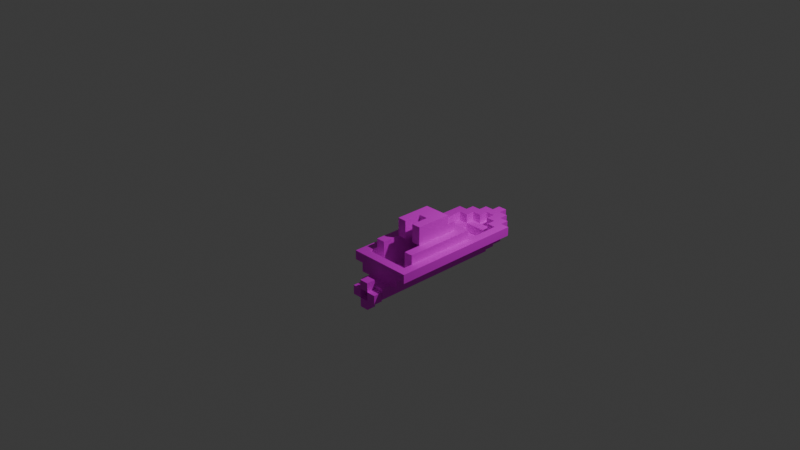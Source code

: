 # Source: boat.blend  (saved by Blender 4.1.23; exported with 4.5.12 LTS)
import bpy
from mathutils import Matrix  # noqa: F401  (used for matrix-valued properties, if any)

bpy.ops.wm.read_factory_settings(use_empty=True)
scene = bpy.context.scene
scene.name = 'Scene'

# ---- collections
col_collection = bpy.data.collections.new('Collection'); scene.collection.children.link(col_collection)
col_boat = bpy.data.collections.new('Boat'); col_collection.children.link(col_boat)

# ---- images (referenced by path relative to the original .blend; pixels are not part of the script)
import os
ASSET_DIR = os.environ.get("B2B_ASSET_DIR", "")  # directory of the original .blend (textures are referenced by path, not embedded)
HERE = os.path.dirname(os.path.abspath(__file__))  # packed textures are extracted next to this script under _unpacked/

def load_image(name, relpath, width, height, colorspace="sRGB"):
    """Load a texture the original file referenced (path relative to the .blend, or extracted next to this script)."""
    p = next((c for c in (os.path.join(HERE, relpath), os.path.join(ASSET_DIR, relpath)) if relpath and os.path.exists(c)), "")
    if p:
        img = bpy.data.images.load(p, check_existing=True)
        img.name = name
    else:  # same state as the original file: an image datablock whose file is absent (Cycles renders it pink)
        img = bpy.data.images.new(name, width, height)
        img.source = "FILE"
        img.filepath = "//" + (relpath or name)
    img.colorspace_settings.name = colorspace
    return img
img_boat_texture_png = load_image('boat_texture.png', 'boat_texture.png', 1024, 1024, 'sRGB')

# ---- materials (node trees are filled in below, after node groups)
mat_material = bpy.data.materials.new('Material')
mat_material.alpha_threshold = 0.0
mat_material.use_transparent_shadow = False
mat_material.roughness = 0.5
mat_material.line_color = (0.0, 0.0, 0.0, 1.0)

# ---- material node trees
mat_material.use_nodes = True; mat_material.node_tree.nodes.clear()
_N = mat_material.node_tree.nodes; _L = mat_material.node_tree.links
n0 = _N.new('ShaderNodeOutputMaterial'); n0.name = 'Material Output'; n0.location = (300, 300)
n1 = _N.new('ShaderNodeBsdfPrincipled'); n1.name = 'Principled BSDF'; n1.location = (10, 300)
n1.inputs[3].default_value = 1.45
n2 = _N.new('ShaderNodeTexImage'); n2.name = 'Image Texture'; n2.location = (-280, 280)
n2.image = img_boat_texture_png
n2.interpolation = 'Closest'
_L.new(n1.outputs[0], n0.inputs[0])
_L.new(n2.outputs[0], n1.inputs[0])
n0.is_active_output = True

# ---- world
world_world = bpy.data.worlds.new('World'); scene.world = world_world
world_world.use_nodes = True; world_world.node_tree.nodes.clear()
_N = world_world.node_tree.nodes; _L = world_world.node_tree.links
n0 = _N.new('ShaderNodeOutputWorld'); n0.name = 'World Output'; n0.location = (300, 300)
n1 = _N.new('ShaderNodeBackground'); n1.name = 'Background'; n1.location = (10, 300)
n1.inputs[0].default_value = (0.05088, 0.05088, 0.05088, 1.0)
_L.new(n1.outputs[0], n0.inputs[0])
n0.is_active_output = True
world_world.color = (0.05088, 0.05088, 0.05088)
world_world.use_sun_shadow = False
world_world.sun_shadow_jitter_overblur = 0.0

# ---- cameras
cam_camera = bpy.data.cameras.new('Camera')
cam_camera.clip_end = 100.0
cam_camera.ortho_scale = 7.314

# ---- lights
light_light = bpy.data.lights.new('Light', 'POINT')
light_light.transmission_factor = 0.0
light_light.energy = 1000.0
light_light.shadow_soft_size = 0.1
light_light.shadow_maximum_resolution = 0.006
light_light.use_absolute_resolution = True

# ---- meshes
me_unnamed_mesh1 = bpy.data.meshes.new('unnamed_mesh1')
me_unnamed_mesh1.from_pydata([(-0.8704, -0.1072, -1.178), (-0.6204, -0.1072, -1.428), (-0.6204, 0.1428, -0.928), (-0.6204, 0.1428, 0.07198), (-0.6204, 0.1428, 2.072), (-0.6204, 0.3928, 0.07198), (-0.6204, -0.1072, 2.072), (-0.3704, -0.1072, -1.428), (-0.3704, -0.3572, -1.428), (-0.3704, -0.1072, -1.178), (-0.3704, -0.6072, -1.178), (-0.3704, -0.6072, 2.822), (-0.3704, -0.3572, -0.928), (-0.3704, -0.3572, -0.178), (-0.3704, -0.1072, -0.178), (-0.3704, -0.3572, 0.07198), (-0.3704, -0.3572, 2.322), (-0.3704, -0.1072, 0.322), (-0.3704, -0.1072, 2.072), (-0.3704, 0.3928, 2.072), (-0.3704, 0.3928, 0.322), (-0.3704, 0.3928, 1.572), (-0.3704, 0.8928, 1.572), (-0.1204, -0.1072, -1.678), (-0.1204, -0.3572, -1.428), (-0.1204, -0.3572, -1.178), (-0.1204, -0.6072, -1.178), (-0.1204, -0.8572, 2.822), (-0.1204, -0.6072, 2.822), (-0.1204, 0.6428, 0.572), (-0.1204, 0.3928, 1.572), (-0.1204, 0.8928, 1.072), (0.1296, 0.1428, -1.928), (0.1296, 0.1428, -1.678), (0.1296, -0.3572, -1.428), (0.1296, -0.1072, -1.678), (0.1296, 0.1428, -1.428), (0.1296, -0.8572, 2.822), (0.1296, -0.6072, 2.822), (0.1296, 0.3928, 0.572), (0.1296, 0.3928, 1.572), (0.1296, 0.8928, 1.072), (0.3796, 0.1428, -1.678), (0.3796, -0.1072, -1.428), (0.3796, -0.3572, -1.178), (0.3796, 0.1428, -1.178), (0.3796, -0.1072, -0.178), (0.3796, -0.3572, 0.07198), (0.3796, -0.3572, 2.322), (0.3796, -0.1072, 2.322), (0.3796, -0.1072, 0.322), (0.3796, 0.6428, 0.322), (0.3796, 0.3928, 1.572), (0.6296, 0.1428, -1.428), (0.6296, 0.1428, -1.178), (0.6296, -0.3572, -1.178), (0.6296, -0.1072, 0.07198), (0.6296, 0.1428, 2.072), (0.6296, -0.1072, 2.072), (0.6296, 0.1428, 2.322), (0.1296, -0.6072, -1.428), (-0.6204, -0.3572, -1.178), (-0.3704, -0.3572, -1.178), (0.3796, -0.3572, -0.928), (-0.3704, -0.3572, 2.572), (-0.3704, -0.3572, 2.822), (0.3796, -0.3572, 2.572), (-0.1204, -0.3572, -1.678), (0.6296, -0.3572, 2.572), (-0.8704, -0.1072, 2.572), (-0.6204, -0.1072, -1.178), (-0.3704, -0.1072, -0.928), (-0.1204, -0.1072, -1.178), (0.1296, -0.1072, -1.178), (0.3796, -0.1072, -1.178), (0.1296, -0.1072, -1.428), (0.3796, -0.1072, -0.928), (0.3796, -0.1072, 0.07198), (0.6296, -0.1072, -0.928), (0.3796, -0.1072, 2.072), (0.6296, -0.1072, 2.322), (0.6296, -0.1072, 2.572), (0.8796, -0.1072, -1.178), (0.8796, -0.1072, 2.572), (-0.8704, 0.1428, 2.572), (-0.6204, 0.1428, 2.572), (-0.3704, 0.1428, -1.428), (-0.3704, 0.1428, -0.928), (-0.3704, 0.1428, -1.178), (-0.1204, 0.1428, -1.678), (-0.1204, 0.1428, -1.928), (0.8796, 0.1428, -1.178), (0.8796, 0.1428, 2.572), (-0.6204, 0.1428, 2.322), (0.6296, 0.1428, 2.572), (0.3796, 0.1428, -0.178), (0.3796, 0.3928, 0.322), (0.6296, 0.3928, 2.072), (-0.1204, 0.3928, 0.572), (-0.3704, 0.6428, 0.322), (-0.3704, 0.6428, 0.572), (0.3796, 0.6428, 0.572), (0.1296, 0.6428, 0.572), (-0.1204, 0.8928, 1.572), (0.3796, 0.8928, 0.572), (0.1296, 0.8928, 1.572), (0.3796, 0.8928, 1.572), (0.1296, -0.1072, -1.928), (-0.1204, -0.1072, -1.928), (0.1296, -0.3572, -1.678), (-0.3704, -0.1072, -1.678), (-0.3704, 0.1428, -1.678), (0.3796, -0.1072, -1.678), (-0.1204, -0.6072, -1.428), (0.3796, -0.3572, -1.428), (-0.6204, 0.1428, -1.428), (-0.1204, -0.1072, -1.428), (-0.1204, 0.1428, -1.428), (0.6296, -0.1072, -1.428), (0.3796, 0.1428, -1.428), (-0.1204, -0.8572, -1.178), (0.1296, -0.8572, -1.178), (0.1296, -0.6072, -1.178), (0.3796, -0.6072, -1.178), (0.1296, -0.3572, -1.178), (-0.8704, 0.1428, -1.178), (-0.6204, 0.1428, -1.178), (-0.1204, 0.1428, -1.178), (0.1296, 0.1428, -1.178), (0.6296, -0.1072, -1.178), (-0.6204, -0.1072, -0.928), (0.3796, 0.1428, -0.928), (0.6296, 0.1428, -0.928), (0.3796, -0.3572, -0.178), (-0.3704, 0.1428, -0.178), (-0.3704, -0.1072, 0.07198), (-0.3704, 0.1428, 0.07198), (-0.6204, -0.1072, 0.07198), (0.6296, 0.3928, 0.07198), (0.3796, 0.1428, 0.07198), (0.6296, 0.1428, 0.07198), (-0.3704, 0.8928, 0.572), (-0.1204, 0.6428, 1.072), (0.1296, 0.6428, 1.072), (-0.6204, 0.3928, 2.072), (0.3796, 0.3928, 2.072), (-0.3704, -0.1072, 2.322), (-0.6204, -0.1072, 2.322), (-0.6204, -0.3572, 2.572), (-0.6204, -0.1072, 2.572), (0.3796, -0.6072, 2.822), (0.3796, -0.3572, 2.822)], [], [(30, 103, 22, 21), (4, 93, 147, 6), (7, 9, 70, 1), (23, 35, 109, 67), (146, 49, 48, 16), (100, 101, 51, 99), (65, 151, 66, 64), (37, 38, 28, 27), (77, 50, 17, 135), (150, 151, 65, 11), (111, 89, 23, 110), (139, 140, 56, 77), (20, 19, 18, 17), (24, 34, 60, 113), (101, 52, 96, 51), (40, 105, 41, 143), (26, 28, 11, 10), (75, 36, 117, 116), (107, 35, 23, 108), (119, 53, 118, 43), (35, 75, 34, 109), (105, 106, 104, 41), (41, 104, 141, 31), (70, 9, 62, 61), (69, 84, 125, 0), (24, 25, 62, 8), (77, 56, 78, 76), (74, 45, 128, 73), (142, 30, 98, 29), (31, 103, 30, 142), (134, 95, 133, 13), (93, 59, 80, 147), (76, 131, 45, 74), (47, 77, 135, 15), (94, 92, 91, 54), (70, 149, 69, 0), (136, 139, 95, 134), (50, 96, 20, 17), (20, 96, 39, 98), (21, 22, 141, 100), (129, 81, 68, 55), (143, 41, 31, 142), (54, 91, 82, 129), (52, 106, 105, 40), (121, 37, 27, 120), (27, 28, 26, 120), (60, 122, 26, 113), (137, 135, 71, 130), (62, 9, 7, 8), (11, 65, 62, 10), (7, 116, 24, 8), (72, 127, 88, 9), (16, 48, 47, 15), (33, 42, 112, 35), (26, 25, 24, 113), (85, 94, 59, 93), (68, 81, 149, 148), (23, 89, 90, 108), (39, 102, 29, 98), (7, 86, 111, 110), (115, 86, 7, 1), (62, 25, 26, 10), (104, 106, 52, 101), (124, 44, 123, 122), (39, 40, 143, 102), (83, 92, 84, 69), (73, 128, 36, 75), (49, 80, 58, 79), (84, 85, 126, 125), (133, 46, 76, 63), (82, 83, 81, 129), (109, 34, 24, 67), (88, 127, 89, 111), (44, 151, 150, 123), (48, 49, 77, 47), (145, 97, 138, 96), (33, 117, 36), (137, 5, 136, 135), (119, 128, 45), (128, 119, 42, 33), (54, 131, 132), (56, 140, 132, 78), (2, 3, 137, 130), (70, 126, 115, 1), (96, 52, 40, 39), (71, 73, 72, 9), (20, 98, 30, 21), (131, 54, 53, 119), (96, 138, 5, 20), (117, 33, 32, 90), (114, 44, 124, 34), (88, 87, 71, 9), (20, 21, 100, 99), (103, 31, 141, 22), (135, 146, 16, 15), (62, 64, 148, 61), (75, 43, 114, 34), (55, 68, 66, 44), (24, 116, 23, 67), (117, 127, 72, 116), (26, 122, 121, 120), (147, 146, 18, 6), (72, 73, 75, 116), (32, 33, 35, 107), (74, 129, 55, 44), (125, 126, 70, 0), (34, 124, 122, 60), (122, 38, 37, 121), (23, 116, 7, 110), (118, 129, 74, 43), (141, 104, 101, 100), (43, 74, 44, 114), (71, 14, 13, 12), (71, 87, 2, 130), (2, 87, 86, 115), (95, 139, 77, 46), (58, 97, 145, 79), (79, 145, 96, 50), (5, 138, 140, 136), (71, 76, 74, 73), (112, 43, 75, 35), (99, 51, 96, 20), (53, 54, 129, 118), (148, 149, 70, 61), (63, 76, 71, 12), (138, 97, 57, 140), (42, 119, 43, 112), (80, 59, 57, 58), (13, 133, 63, 12), (4, 144, 5, 3), (123, 150, 38, 122), (78, 132, 131, 76), (102, 143, 142, 29), (18, 19, 144, 6), (135, 136, 134, 14), (90, 32, 107, 108), (91, 92, 83, 82), (19, 20, 5, 144)])
_uv = me_unnamed_mesh1.uv_layers.new(name='UVMap')
_uv.uv.foreach_set('vector', [0.8266, 0.8175, 0.8255, 0.8175, 0.825, 0.8171, 0.8269, 0.8165, 0.1813, 0.7668, 0.1814, 0.7669, 0.1813, 0.7669, 0.1813, 0.7668, 0.4728, 0.7337, 0.4687, 0.739, 0.4621, 0.7399, 0.4667, 0.733, 0.4802, 0.7304, 0.4842, 0.7318, 0.4825, 0.7354, 0.4803, 0.7349, 0.1709, 0.8711, 0.171, 0.8713, 0.1709, 0.8713, 0.1709, 0.8711, 0.8269, 0.8068, 0.8198, 0.7967, 0.8259, 0.7815, 0.8269, 0.8034, 0.5224, 0.2417, 0.5321, 0.2455, 0.5306, 0.2406, 0.5226, 0.2413, 0.4812, 0.2463, 0.4831, 0.2432, 0.4821, 0.2441, 0.4814, 0.2509, 0.7615, 0.7674, 0.7615, 0.7675, 0.7614, 0.7672, 0.7614, 0.7672, 0.4861, 0.2407, 0.4879, 0.2403, 0.4781, 0.2365, 0.48, 0.2389, 0.4766, 0.7266, 0.4804, 0.7257, 0.4802, 0.7304, 0.4765, 0.7303, 0.8168, 0.7699, 0.8197, 0.7724, 0.8177, 0.773, 0.8159, 0.7722, 0.8107, 0.7645, 0.8113, 0.7642, 0.8114, 0.7643, 0.8109, 0.7646, 0.4756, 0.257, 0.4805, 0.2577, 0.4787, 0.2611, 0.4763, 0.2608, 0.8198, 0.7967, 0.8198, 0.8832, 0.827, 0.7621, 0.8259, 0.7815, 0.8282, 0.8659, 0.8212, 0.8527, 0.8232, 0.8272, 0.8297, 0.8287, 0.4981, 0.0508, 0.4821, 0.2441, 0.48, 0.2389, 0.4946, 0.05074, 0.236, 0.7366, 0.2354, 0.7383, 0.2331, 0.737, 0.2345, 0.7358, 0.4837, 0.7275, 0.4842, 0.7318, 0.4802, 0.7304, 0.4825, 0.7257, 0.4917, 0.7328, 0.4954, 0.7362, 0.4932, 0.7385, 0.4892, 0.7371, 0.4842, 0.7318, 0.4855, 0.7361, 0.4831, 0.7395, 0.4825, 0.7354, 0.8212, 0.8527, 0.8245, 0.8588, 0.8199, 0.8043, 0.8232, 0.8272, 0.8232, 0.8272, 0.8199, 0.8043, 0.8272, 0.8098, 0.8244, 0.8182, 0.4621, 0.7399, 0.4687, 0.739, 0.4712, 0.7432, 0.4661, 0.7434, 0.4379, 0.9238, 0.4316, 0.9264, 0.4539, 0.7396, 0.4579, 0.7415, 0.4782, 0.7387, 0.4756, 0.7427, 0.4712, 0.7432, 0.4741, 0.7386, 0.1857, 0.7748, 0.1875, 0.7756, 0.1847, 0.7854, 0.1812, 0.7845, 0.1787, 0.7865, 0.1793, 0.7896, 0.1764, 0.788, 0.1756, 0.7852, 0.8269, 0.8182, 0.8266, 0.8175, 0.8285, 0.8029, 0.8287, 0.8059, 0.8244, 0.8182, 0.8255, 0.8175, 0.8266, 0.8175, 0.8269, 0.8182, 0.8099, 0.7671, 0.815, 0.7704, 0.8132, 0.7736, 0.8077, 0.7699, 0.1136, 0.8294, 0.1138, 0.8297, 0.1137, 0.8297, 0.1136, 0.8294, 0.1812, 0.7845, 0.1831, 0.7881, 0.1793, 0.7896, 0.1787, 0.7865, 0.811, 0.7648, 0.811, 0.7648, 0.8109, 0.7646, 0.811, 0.7646, 0.5046, 0.9322, 0.4916, 0.9324, 0.5003, 0.7413, 0.5012, 0.7373, 0.4621, 0.7399, 0.4469, 0.9257, 0.4379, 0.9238, 0.4579, 0.7415, 0.81, 0.7655, 0.8168, 0.7699, 0.815, 0.7704, 0.8099, 0.7671, 0.811, 0.7648, 0.811, 0.7651, 0.8107, 0.7645, 0.8109, 0.7646, 0.778, 0.8059, 0.7776, 0.7647, 0.7806, 0.7994, 0.779, 0.8055, 0.8269, 0.8165, 0.825, 0.8171, 0.8272, 0.8098, 0.8269, 0.8068, 0.495, 0.7423, 0.4766, 0.9294, 0.4712, 0.9282, 0.4917, 0.745, 0.8297, 0.8287, 0.8232, 0.8272, 0.8244, 0.8182, 0.8269, 0.8182, 0.5012, 0.7373, 0.5003, 0.7413, 0.4977, 0.7431, 0.495, 0.7423, 0.8198, 0.8832, 0.8245, 0.8588, 0.8212, 0.8527, 0.8282, 0.8659, 0.5013, 0.05303, 0.4812, 0.2463, 0.4814, 0.2509, 0.4993, 0.05288, 0.4814, 0.2509, 0.4821, 0.2441, 0.4981, 0.0508, 0.4993, 0.05288, 0.4787, 0.2611, 0.4793, 0.2647, 0.4747, 0.2643, 0.4763, 0.2608, 0.1767, 0.7673, 0.1781, 0.7693, 0.1704, 0.7783, 0.168, 0.7755, 0.4712, 0.7432, 0.4687, 0.739, 0.4728, 0.7337, 0.4741, 0.7386, 0.48, 0.2389, 0.4781, 0.2365, 0.4921, 0.04793, 0.4946, 0.05074, 0.4728, 0.7337, 0.477, 0.7343, 0.4782, 0.7387, 0.4741, 0.7386, 0.1719, 0.7834, 0.1687, 0.7848, 0.1652, 0.7827, 0.1692, 0.7815, 0.1813, 0.767, 0.1814, 0.7671, 0.1808, 0.7674, 0.1808, 0.7672, 0.4863, 0.7279, 0.4884, 0.7314, 0.4873, 0.7334, 0.4842, 0.7318, 0.4747, 0.2643, 0.473, 0.2609, 0.4756, 0.257, 0.4763, 0.2608, 0.4965, 0.7069, 0.4967, 0.7072, 0.4966, 0.7073, 0.4965, 0.707, 0.4712, 0.9282, 0.4766, 0.9294, 0.4469, 0.9257, 0.4526, 0.9252, 0.4802, 0.7304, 0.4804, 0.7257, 0.4835, 0.7193, 0.4825, 0.7257, 0.8301, 0.7968, 0.8297, 0.8051, 0.8287, 0.8059, 0.8285, 0.8029, 0.4728, 0.7337, 0.4738, 0.7273, 0.4766, 0.7266, 0.4765, 0.7303, 0.4652, 0.7252, 0.4738, 0.7273, 0.4728, 0.7337, 0.4667, 0.733, 0.4921, 0.04793, 0.4964, 0.04739, 0.4981, 0.0508, 0.4946, 0.05074, 0.8199, 0.8043, 0.8245, 0.8588, 0.8198, 0.8832, 0.8198, 0.7967, 0.5051, 0.0482, 0.5087, 0.04926, 0.5059, 0.05156, 0.5028, 0.05116, 0.7806, 0.7994, 0.7787, 0.8685, 0.7802, 0.8313, 0.7803, 0.8077, 0.4859, 0.929, 0.4916, 0.9324, 0.4316, 0.9264, 0.4379, 0.9238, 0.1756, 0.7852, 0.1764, 0.788, 0.1729, 0.7877, 0.1735, 0.7861, 0.8116, 0.7646, 0.8117, 0.7646, 0.8117, 0.7646, 0.8116, 0.7646, 0.4316, 0.9264, 0.419, 0.9242, 0.452, 0.735, 0.4539, 0.7396, 0.183, 0.7762, 0.185, 0.7772, 0.1812, 0.7845, 0.1801, 0.7822, 0.4977, 0.7431, 0.4859, 0.929, 0.4766, 0.9294, 0.495, 0.7423, 0.4825, 0.7354, 0.4831, 0.7395, 0.4782, 0.7387, 0.4803, 0.7349, 0.4803, 0.7228, 0.4838, 0.7249, 0.4804, 0.7257, 0.4766, 0.7266, 0.5087, 0.04926, 0.4879, 0.2403, 0.4861, 0.2407, 0.5059, 0.05156, 0.8116, 0.7645, 0.8116, 0.7645, 0.811, 0.7648, 0.811, 0.7648, 0.8116, 0.7648, 0.8117, 0.7648, 0.8109, 0.7655, 0.811, 0.7651, 0.4863, 0.7279, 0.4857, 0.7265, 0.488, 0.7278, 0.8069, 0.7647, 0.8103, 0.7642, 0.81, 0.7655, 0.8083, 0.7667, 0.4917, 0.7328, 0.4915, 0.7282, 0.4944, 0.7297, 0.4915, 0.7282, 0.4917, 0.7328, 0.4884, 0.7314, 0.4863, 0.7279, 0.5012, 0.7373, 0.4982, 0.7282, 0.5024, 0.7283, 0.1875, 0.7756, 0.1895, 0.775, 0.1873, 0.7882, 0.1847, 0.7854, 0.1642, 0.7744, 0.1743, 0.7647, 0.1767, 0.7673, 0.168, 0.7755, 0.4621, 0.7399, 0.452, 0.735, 0.4652, 0.7252, 0.4667, 0.733, 0.7776, 0.7647, 0.7703, 0.8858, 0.7787, 0.8685, 0.7806, 0.7994, 0.1704, 0.7783, 0.1756, 0.7852, 0.1719, 0.7834, 0.1692, 0.7815, 0.778, 0.8059, 0.779, 0.8055, 0.7771, 0.8201, 0.7774, 0.8191, 0.4982, 0.7282, 0.5012, 0.7373, 0.4954, 0.7362, 0.4917, 0.7328, 0.811, 0.7651, 0.8109, 0.7655, 0.8103, 0.7642, 0.8107, 0.7645, 0.4857, 0.7265, 0.4863, 0.7279, 0.4845, 0.7249, 0.4835, 0.7193, 0.4867, 0.7404, 0.4878, 0.7446, 0.4843, 0.7435, 0.4831, 0.7395, 0.1652, 0.7827, 0.1668, 0.7788, 0.1704, 0.7783, 0.1692, 0.7815, 0.8275, 0.8033, 0.8269, 0.8165, 0.8269, 0.8068, 0.8269, 0.8034, 0.8255, 0.8175, 0.8244, 0.8182, 0.8272, 0.8098, 0.825, 0.8171, 0.8109, 0.7646, 0.8115, 0.7643, 0.8115, 0.7644, 0.811, 0.7646, 0.4712, 0.7432, 0.4603, 0.9239, 0.4526, 0.9252, 0.4661, 0.7434, 0.4855, 0.7361, 0.4892, 0.7371, 0.4867, 0.7404, 0.4831, 0.7395, 0.4917, 0.745, 0.4712, 0.9282, 0.4646, 0.9278, 0.4878, 0.7446, 0.4782, 0.7387, 0.477, 0.7343, 0.4802, 0.7304, 0.4803, 0.7349, 0.1706, 0.7864, 0.1687, 0.7848, 0.1719, 0.7834, 0.172, 0.7853, 0.4981, 0.0508, 0.5028, 0.05116, 0.5013, 0.05303, 0.4993, 0.05288, 0.8115, 0.7643, 0.8115, 0.7643, 0.8114, 0.7643, 0.8115, 0.7642, 0.1719, 0.7834, 0.1756, 0.7852, 0.1735, 0.7861, 0.172, 0.7853, 0.4845, 0.7249, 0.4863, 0.7279, 0.4842, 0.7318, 0.4837, 0.7275, 0.4907, 0.7413, 0.495, 0.7423, 0.4917, 0.745, 0.4878, 0.7446, 0.4539, 0.7396, 0.452, 0.735, 0.4621, 0.7399, 0.4579, 0.7415, 0.4805, 0.2577, 0.4817, 0.2617, 0.4793, 0.2647, 0.4787, 0.2611, 0.5028, 0.05116, 0.4831, 0.2432, 0.4812, 0.2463, 0.5013, 0.05303, 0.4802, 0.7304, 0.477, 0.7343, 0.4728, 0.7337, 0.4765, 0.7303, 0.4932, 0.7385, 0.495, 0.7423, 0.4907, 0.7413, 0.4892, 0.7371, 0.7777, 0.8124, 0.7704, 0.8069, 0.7703, 0.7993, 0.7774, 0.8094, 0.4892, 0.7371, 0.4907, 0.7413, 0.4878, 0.7446, 0.4867, 0.7404, 0.1704, 0.7783, 0.1758, 0.7711, 0.1775, 0.7725, 0.1731, 0.7781, 0.1704, 0.7783, 0.1668, 0.7788, 0.1642, 0.7744, 0.168, 0.7755, 0.4793, 0.7145, 0.4819, 0.7189, 0.4738, 0.7273, 0.4652, 0.7252, 0.815, 0.7704, 0.8168, 0.7699, 0.8159, 0.7722, 0.8142, 0.7717, 0.8117, 0.7646, 0.8117, 0.7648, 0.8116, 0.7648, 0.8116, 0.7646, 0.8116, 0.7646, 0.8116, 0.7648, 0.811, 0.7651, 0.811, 0.7648, 0.8103, 0.7642, 0.8109, 0.7655, 0.811, 0.7656, 0.81, 0.7655, 0.1704, 0.7783, 0.1812, 0.7845, 0.1787, 0.7865, 0.1756, 0.7852, 0.4873, 0.7334, 0.4892, 0.7371, 0.4855, 0.7361, 0.4842, 0.7318, 0.7774, 0.806, 0.7765, 0.7841, 0.7776, 0.7647, 0.778, 0.8059, 0.4954, 0.7362, 0.5012, 0.7373, 0.495, 0.7423, 0.4932, 0.7385, 0.4526, 0.9252, 0.4469, 0.9257, 0.4621, 0.7399, 0.4661, 0.7434, 0.1801, 0.7822, 0.1812, 0.7845, 0.1704, 0.7783, 0.1731, 0.7781, 0.8109, 0.7655, 0.8117, 0.7648, 0.8118, 0.7649, 0.811, 0.7656, 0.4884, 0.7314, 0.4917, 0.7328, 0.4892, 0.7371, 0.4873, 0.7334, 0.1815, 0.7672, 0.1815, 0.7672, 0.1815, 0.7672, 0.1815, 0.7672, 0.1775, 0.7725, 0.183, 0.7762, 0.1801, 0.7822, 0.1731, 0.7781, 0.8113, 0.764, 0.8114, 0.7641, 0.8103, 0.7642, 0.8103, 0.7641, 0.5059, 0.05156, 0.4861, 0.2407, 0.4831, 0.2432, 0.5028, 0.05116, 0.1847, 0.7854, 0.1873, 0.7882, 0.1831, 0.7881, 0.1812, 0.7845, 0.7803, 0.8077, 0.7802, 0.8313, 0.7774, 0.8208, 0.7793, 0.8085, 0.8114, 0.7643, 0.8113, 0.7642, 0.8114, 0.7641, 0.8115, 0.7642, 0.8083, 0.7667, 0.81, 0.7655, 0.8099, 0.7671, 0.8091, 0.7669, 0.4835, 0.7193, 0.4845, 0.7249, 0.4837, 0.7275, 0.4825, 0.7257, 0.5003, 0.7413, 0.4916, 0.9324, 0.4859, 0.929, 0.4977, 0.7431, 0.8113, 0.7642, 0.8107, 0.7645, 0.8103, 0.7642, 0.8114, 0.7641])
_ca = me_unnamed_mesh1.color_attributes.new('Color', 'FLOAT_COLOR', 'POINT')
_ca.data.foreach_set('color', [0.8796, 0.8879, 0.8796, 1.0, 0.8796, 0.8879, 0.8796, 1.0, 0.8796, 0.8879, 0.8796, 1.0, 0.3515, 0.04231, 0.3419, 1.0, 0.3515, 0.04231, 0.3419, 1.0, 0.3515, 0.04231, 0.3419, 1.0, 0.8796, 0.8879, 0.8796, 1.0, 0.8796, 0.8879, 0.8796, 1.0, 0.8796, 0.8879, 0.8796, 1.0, 0.8796, 0.8879, 0.8796, 1.0, 0.8796, 0.8879, 0.8796, 1.0, 0.8796, 0.8879, 0.8796, 1.0, 0.8796, 0.8879, 0.8796, 1.0, 0.8796, 0.8879, 0.8796, 1.0, 0.8796, 0.8879, 0.8796, 1.0, 0.8796, 0.8879, 0.8796, 1.0, 0.8796, 0.8879, 0.8796, 1.0, 0.3515, 0.04231, 0.3419, 1.0, 0.3515, 0.04231, 0.3419, 1.0, 0.3515, 0.04231, 0.3419, 1.0, 0.05951, 0.5583, 0.6939, 1.0, 0.05951, 0.5583, 0.6939, 1.0, 0.05951, 0.5583, 0.6939, 1.0, 0.8796, 0.8879, 0.8796, 1.0, 0.8796, 0.8879, 0.8796, 1.0, 0.8796, 0.8879, 0.8796, 1.0, 0.8796, 0.8879, 0.8796, 1.0, 0.8796, 0.8879, 0.8796, 1.0, 0.8796, 0.8879, 0.8796, 1.0, 0.05951, 0.5583, 0.6939, 1.0, 0.05951, 0.5583, 0.6939, 1.0, 0.05951, 0.5583, 0.6939, 1.0, 0.8796, 0.8879, 0.8796, 1.0, 0.8796, 0.8879, 0.8796, 1.0, 0.8796, 0.8879, 0.8796, 1.0, 0.8796, 0.8879, 0.8796, 1.0, 0.8796, 0.8879, 0.8796, 1.0, 0.8796, 0.8879, 0.8796, 1.0, 0.8796, 0.8879, 0.8796, 1.0, 0.05951, 0.5583, 0.6939, 1.0, 0.05951, 0.5583, 0.6939, 1.0, 0.05951, 0.5583, 0.6939, 1.0, 0.8796, 0.8879, 0.8796, 1.0, 0.8796, 0.8879, 0.8796, 1.0, 0.8796, 0.8879, 0.8796, 1.0, 0.8796, 0.8879, 0.8796, 1.0, 0.8796, 0.8879, 0.8796, 1.0, 0.8796, 0.8879, 0.8796, 1.0, 0.8796, 0.8879, 0.8796, 1.0, 0.8796, 0.8879, 0.8796, 1.0, 0.3515, 0.04231, 0.3419, 1.0, 0.05951, 0.5583, 0.6939, 1.0, 0.05951, 0.5583, 0.6939, 1.0, 0.8796, 0.8879, 0.8796, 1.0, 0.8796, 0.8879, 0.8796, 1.0, 0.8796, 0.8879, 0.8796, 1.0, 0.8796, 0.8879, 0.8796, 1.0, 0.3515, 0.04231, 0.3419, 1.0, 0.8796, 0.8879, 0.8796, 1.0, 0.8796, 0.8879, 0.8796, 1.0, 0.8796, 0.8879, 0.8796, 1.0, 0.8796, 0.8879, 0.8796, 1.0, 0.8796, 0.8879, 0.8796, 1.0, 0.8796, 0.8879, 0.8796, 1.0, 0.8796, 0.8879, 0.8796, 1.0, 0.8796, 0.8879, 0.8796, 1.0, 0.8796, 0.8879, 0.8796, 1.0, 0.8796, 0.8879, 0.8796, 1.0, 0.8796, 0.8879, 0.8796, 1.0, 0.8796, 0.8879, 0.8796, 1.0, 0.8796, 0.8879, 0.8796, 1.0, 0.8796, 0.8879, 0.8796, 1.0, 0.8796, 0.8879, 0.8796, 1.0, 0.8796, 0.8879, 0.8796, 1.0, 0.8796, 0.8879, 0.8796, 1.0, 0.8796, 0.8879, 0.8796, 1.0, 0.8796, 0.8879, 0.8796, 1.0, 0.8796, 0.8879, 0.8796, 1.0, 0.8796, 0.8879, 0.8796, 1.0, 0.8796, 0.8879, 0.8796, 1.0, 0.8796, 0.8879, 0.8796, 1.0, 0.8796, 0.8879, 0.8796, 1.0, 0.8796, 0.8879, 0.8796, 1.0, 0.8796, 0.8879, 0.8796, 1.0, 0.8796, 0.8879, 0.8796, 1.0, 0.8796, 0.8879, 0.8796, 1.0, 0.8796, 0.8879, 0.8796, 1.0, 0.8796, 0.8879, 0.8796, 1.0, 0.8796, 0.8879, 0.8796, 1.0, 0.8796, 0.8879, 0.8796, 1.0, 0.8796, 0.8879, 0.8796, 1.0, 0.8796, 0.8879, 0.8796, 1.0, 0.8796, 0.8879, 0.8796, 1.0, 0.8796, 0.8879, 0.8796, 1.0, 0.8796, 0.8879, 0.8796, 1.0, 0.3515, 0.04231, 0.3419, 1.0, 0.3515, 0.04231, 0.3419, 1.0, 0.3515, 0.04231, 0.3419, 1.0, 0.05951, 0.5583, 0.6939, 1.0, 0.05951, 0.5583, 0.6939, 1.0, 0.05951, 0.5583, 0.6939, 1.0, 0.05951, 0.5583, 0.6939, 1.0, 0.05951, 0.5583, 0.6939, 1.0, 0.05951, 0.5583, 0.6939, 1.0, 0.05951, 0.5583, 0.6939, 1.0, 0.05951, 0.5583, 0.6939, 1.0, 0.05951, 0.5583, 0.6939, 1.0, 0.8796, 0.8879, 0.8796, 1.0, 0.8796, 0.8879, 0.8796, 1.0, 0.8796, 0.8879, 0.8796, 1.0, 0.8796, 0.8879, 0.8796, 1.0, 0.8796, 0.8879, 0.8796, 1.0, 0.8796, 0.8879, 0.8796, 1.0, 0.8796, 0.8879, 0.8796, 1.0, 0.8796, 0.8879, 0.8796, 1.0, 0.8796, 0.8879, 0.8796, 1.0, 0.8796, 0.8879, 0.8796, 1.0, 0.8796, 0.8879, 0.8796, 1.0, 0.8796, 0.8879, 0.8796, 1.0, 0.8796, 0.8879, 0.8796, 1.0, 0.8796, 0.8879, 0.8796, 1.0, 0.8796, 0.8879, 0.8796, 1.0, 0.8796, 0.8879, 0.8796, 1.0, 0.8796, 0.8879, 0.8796, 1.0, 0.8796, 0.8879, 0.8796, 1.0, 0.8796, 0.8879, 0.8796, 1.0, 0.8796, 0.8879, 0.8796, 1.0, 0.8796, 0.8879, 0.8796, 1.0, 0.8796, 0.8879, 0.8796, 1.0, 0.8796, 0.8879, 0.8796, 1.0, 0.8796, 0.8879, 0.8796, 1.0, 0.8796, 0.8879, 0.8796, 1.0, 0.8796, 0.8879, 0.8796, 1.0, 0.3515, 0.04231, 0.3419, 1.0, 0.3515, 0.04231, 0.3419, 1.0, 0.3515, 0.04231, 0.3419, 1.0, 0.3515, 0.04231, 0.3419, 1.0, 0.3515, 0.04231, 0.3419, 1.0, 0.3515, 0.04231, 0.3419, 1.0, 0.3515, 0.04231, 0.3419, 1.0, 0.3515, 0.04231, 0.3419, 1.0, 0.05951, 0.5583, 0.6939, 1.0, 0.05951, 0.5583, 0.6939, 1.0, 0.05951, 0.5583, 0.6939, 1.0, 0.3515, 0.04231, 0.3419, 1.0, 0.3515, 0.04231, 0.3419, 1.0, 0.8796, 0.8879, 0.8796, 1.0, 0.8796, 0.8879, 0.8796, 1.0, 0.8796, 0.8879, 0.8796, 1.0, 0.8796, 0.8879, 0.8796, 1.0, 0.8796, 0.8879, 0.8796, 1.0, 0.8796, 0.8879, 0.8796, 1.0])
me_unnamed_mesh1.materials.append(mat_material)
me_unnamed_mesh1.update()
me_unnamed_mesh1.normals_split_custom_set([tuple(v) for v in zip(*[iter([0.0, 0.0, 1.0, 0.0, 0.0, 1.0, 0.0, 0.0, 1.0, 0.0, 0.0, 1.0, 1.0, 0.0, 0.0, 1.0, 0.0, 0.0, 1.0, 0.0, 0.0, 1.0, 0.0, 0.0, 0.0, -1.0, 0.0, 0.0, -1.0, 0.0, 0.0, -1.0, 0.0, 0.0, -1.0, 0.0, 0.0, 0.0, -1.0, 0.0, 0.0, -1.0, 0.0, 0.0, -1.0, 0.0, 0.0, -1.0, 0.0, 0.0, -1.0, 0.0, 0.0, -1.0, 0.0, 0.0, -1.0, 0.0, 0.0, -1.0, 0.0, 1.0, 0.0, 0.0, 1.0, 0.0, 0.0, 1.0, 0.0, 0.0, 1.0, 0.0, 0.0, 1.0, 0.0, 0.0, 1.0, 0.0, 0.0, 1.0, 0.0, 0.0, 1.0, 0.0, 0.0, 0.0, 1.0, 0.0, 0.0, 1.0, 0.0, 0.0, 1.0, 0.0, 0.0, 1.0, 0.0, -1.0, 0.0, 0.0, -1.0, 0.0, 0.0, -1.0, 0.0, 0.0, -1.0, 0.0, 0.0, 0.0, 1.0, 0.0, 0.0, 1.0, 0.0, 0.0, 1.0, 0.0, 0.0, 1.0, 0.0, 0.0, -1.0, 0.0, 0.0, -1.0, 0.0, 0.0, -1.0, 0.0, 0.0, -1.0, 0.0, 0.0, -1.0, 0.0, 0.0, -1.0, 0.0, 0.0, -1.0, 0.0, 0.0, -1.0, 1.0, 0.0, 0.0, 1.0, 0.0, 0.0, 1.0, 0.0, 0.0, 1.0, 0.0, 0.0, 0.0, 0.0, -1.0, 0.0, 0.0, -1.0, 0.0, 0.0, -1.0, 0.0, 0.0, -1.0, 1.0, 0.0, 0.0, 1.0, 0.0, 0.0, 1.0, 0.0, 0.0, 1.0, 0.0, 0.0, -1.0, 0.0, 0.0, -1.0, 0.0, 0.0, -1.0, 0.0, 0.0, -1.0, 0.0, 0.0, 0.0, -1.0, 0.0, 0.0, -1.0, 0.0, 0.0, -1.0, 0.0, 0.0, -1.0, 0.0, 0.0, 0.0, 1.0, 0.0, 0.0, 1.0, 0.0, 0.0, 1.0, 0.0, 0.0, 1.0, 0.0, -1.0, 0.0, 0.0, -1.0, 0.0, 0.0, -1.0, 0.0, 0.0, -1.0, 0.0, 0.0, 0.0, -1.0, 0.0, 0.0, -1.0, 0.0, 0.0, -1.0, 0.0, 0.0, -1.0, 1.0, 0.0, 0.0, 1.0, 0.0, 0.0, 1.0, 0.0, 0.0, 1.0, 0.0, 0.0, 0.0, 1.0, 0.0, 0.0, 1.0, 0.0, 0.0, 1.0, 0.0, 0.0, 1.0, 0.0, 0.0, 1.0, 1.192e-07, 0.0, 1.0, 1.192e-07, 0.0, 1.0, 1.192e-07, 0.0, 1.0, 1.192e-07, 0.0, 0.0, -1.0, 0.0, 0.0, -1.0, 0.0, 0.0, -1.0, 0.0, 0.0, -1.0, -1.0, 0.0, 0.0, -1.0, 0.0, 0.0, -1.0, 0.0, 0.0, -1.0, 0.0, 0.0, 0.0, -1.0, 0.0, 0.0, -1.0, 0.0, 0.0, -1.0, 0.0, 0.0, -1.0, 0.0, 0.0, 1.0, 0.0, 0.0, 1.0, 0.0, 0.0, 1.0, 0.0, 0.0, 1.0, 0.0, 0.0, 0.0, 1.0, 0.0, 0.0, 1.0, 0.0, 0.0, 1.0, 0.0, 0.0, 1.0, 1.0, 3.974e-08, 0.0, 1.0, 3.974e-08, 0.0, 1.0, 3.974e-08, 0.0, 1.0, 3.974e-08, 0.0, 1.0, 0.0, 0.0, 1.0, 0.0, 0.0, 1.0, 0.0, 0.0, 1.0, 0.0, 0.0, 0.0, 0.0, -1.0, 0.0, 0.0, -1.0, 0.0, 0.0, -1.0, 0.0, 0.0, -1.0, 0.0, 0.0, -1.0, 0.0, 0.0, -1.0, 0.0, 0.0, -1.0, 0.0, 0.0, -1.0, -1.0, 0.0, 0.0, -1.0, 0.0, 0.0, -1.0, 0.0, 0.0, -1.0, 0.0, 0.0, 0.0, 0.0, 1.0, 0.0, 0.0, 1.0, 0.0, 0.0, 1.0, 0.0, 0.0, 1.0, 0.0, 1.0, 0.0, 0.0, 1.0, 0.0, 0.0, 1.0, 0.0, 0.0, 1.0, 0.0, 0.0, -1.0, 0.0, 0.0, -1.0, 0.0, 0.0, -1.0, 0.0, 0.0, -1.0, 0.0, 0.0, 1.0, 0.0, 0.0, 1.0, 0.0, 0.0, 1.0, 0.0, 0.0, 1.0, 0.0, 0.0, 0.0, 1.0, 0.0, 0.0, 1.0, 0.0, 0.0, 1.0, 0.0, 0.0, 1.0, 0.0, -1.0, 0.0, 0.0, -1.0, 0.0, 0.0, -1.0, 0.0, 0.0, -1.0, 0.0, -1.0, 0.0, 0.0, -1.0, 0.0, 0.0, -1.0, 0.0, 0.0, -1.0, 0.0, 0.0, 1.0, 0.0, 0.0, 1.0, 0.0, 0.0, 1.0, 0.0, 0.0, 1.0, 0.0, 0.0, 0.0, 0.0, 1.0, 0.0, 0.0, 1.0, 0.0, 0.0, 1.0, 0.0, 0.0, 1.0, 0.0, 0.0, -1.0, 0.0, 0.0, -1.0, 0.0, 0.0, -1.0, 0.0, 0.0, -1.0, 0.0, 0.0, 1.0, 0.0, 0.0, 1.0, 0.0, 0.0, 1.0, 0.0, 0.0, 1.0, 0.0, -1.0, 0.0, 0.0, -1.0, 0.0, 0.0, -1.0, 0.0, 0.0, -1.0, 0.0, -1.0, 0.0, 0.0, -1.0, 0.0, 0.0, -1.0, 0.0, 0.0, -1.0, 0.0, 0.0, 0.0, -1.0, 0.0, 0.0, -1.0, 0.0, 0.0, -1.0, 0.0, 0.0, -1.0, 0.0, 0.0, 1.0, 0.0, 0.0, 1.0, 0.0, 0.0, 1.0, 0.0, 0.0, 1.0, 0.0, -1.0, 0.0, 0.0, -1.0, 0.0, 0.0, -1.0, 0.0, 0.0, -1.0, 0.0, 0.0, -1.0, 0.0, 0.0, -1.0, 0.0, 0.0, -1.0, 0.0, 0.0, -1.0, 0.0, 0.0, 0.0, 0.0, -1.0, 0.0, 0.0, -1.0, 0.0, 0.0, -1.0, 0.0, 0.0, -1.0, 0.0, 0.0, 1.0, 0.0, 0.0, 1.0, 0.0, 0.0, 1.0, 0.0, 0.0, 1.0, 0.0, 1.0, 0.0, 0.0, 1.0, 0.0, 0.0, 1.0, 0.0, 0.0, 1.0, 0.0, 0.0, 0.0, -1.0, 0.0, 0.0, -1.0, 0.0, 0.0, -1.0, 0.0, 0.0, -1.0, -1.0, 0.0, 0.0, -1.0, 0.0, 0.0, -1.0, 0.0, 0.0, -1.0, 0.0, 0.0, 0.0, 1.0, 0.0, 0.0, 1.0, 0.0, 0.0, 1.0, 0.0, 0.0, 1.0, 0.0, 0.0, 0.0, 1.0, 0.0, 0.0, 1.0, 0.0, 0.0, 1.0, 0.0, 0.0, 1.0, -1.0, 0.0, 0.0, -1.0, 0.0, 0.0, -1.0, 0.0, 0.0, -1.0, 0.0, 0.0, 0.0, 0.0, 1.0, 0.0, 0.0, 1.0, 0.0, 0.0, 1.0, 0.0, 0.0, 1.0, -1.0, 0.0, 0.0, -1.0, 0.0, 0.0, -1.0, 0.0, 0.0, -1.0, 0.0, 0.0, 0.0, 0.0, -1.0, 0.0, 0.0, -1.0, 0.0, 0.0, -1.0, 0.0, 0.0, -1.0, 0.0, 0.0, -1.0, 0.0, 0.0, -1.0, 0.0, 0.0, -1.0, 0.0, 0.0, -1.0, 1.0, 0.0, 0.0, 1.0, 0.0, 0.0, 1.0, 0.0, 0.0, 1.0, 0.0, 0.0, 0.0, 0.0, -1.0, 0.0, 0.0, -1.0, 0.0, 0.0, -1.0, 0.0, 0.0, -1.0, -1.0, 3.974e-08, 0.0, -1.0, 3.974e-08, 0.0, -1.0, 3.974e-08, 0.0, -1.0, 3.974e-08, 0.0, 0.0, 0.0, 1.0, 0.0, 0.0, 1.0, 0.0, 0.0, 1.0, 0.0, 0.0, 1.0, -1.0, 0.0, 0.0, -1.0, 0.0, 0.0, -1.0, 0.0, 0.0, -1.0, 0.0, 0.0, 0.0, 1.0, 0.0, 0.0, 1.0, 0.0, 0.0, 1.0, 0.0, 0.0, 1.0, 0.0, 0.0, 1.0, 0.0, 0.0, 1.0, 0.0, 0.0, 1.0, 0.0, 0.0, 1.0, 0.0, -1.0, 0.0, 0.0, -1.0, 0.0, 0.0, -1.0, 0.0, 0.0, -1.0, 0.0, 0.0, 0.0, -1.0, 0.0, 0.0, -1.0, 0.0, 0.0, -1.0, 0.0, 0.0, -1.0, 0.0, 0.0, -1.0, 0.0, 0.0, -1.0, 0.0, 0.0, -1.0, 0.0, 0.0, -1.0, 0.0, 0.0, 1.0, 0.0, 0.0, 1.0, 0.0, 0.0, 1.0, 0.0, 0.0, 1.0, 0.0, 1.0, 0.0, 0.0, 1.0, 0.0, 0.0, 1.0, 0.0, 0.0, 1.0, 0.0, 0.0, -1.0, 0.0, 0.0, -1.0, 0.0, 0.0, -1.0, 0.0, 0.0, -1.0, 0.0, 0.0, 0.0, 1.0, 0.0, 0.0, 1.0, 0.0, 0.0, 1.0, 0.0, 0.0, 1.0, 0.0, 0.0, 1.0, 0.0, 0.0, 1.0, 0.0, 0.0, 1.0, 0.0, 0.0, 0.0, -1.0, 0.0, 0.0, -1.0, 0.0, 0.0, -1.0, 0.0, 0.0, -1.0, 0.0, 1.0, 0.0, 0.0, 1.0, 0.0, 0.0, 1.0, 0.0, 0.0, 1.0, 0.0, 0.0, 1.0, 0.0, 0.0, 1.0, 0.0, 0.0, 1.0, 0.0, 0.0, 1.0, 0.0, 0.0, 1.0, 0.0, 0.0, 1.0, 0.0, -1.0, 0.0, 0.0, -1.0, 0.0, 0.0, -1.0, 0.0, 0.0, -1.0, 0.0, 0.0, 1.0, 0.0, 0.0, 1.0, 0.0, 0.0, 1.0, 0.0, 0.0, 1.0, 0.0, 0.0, -1.0, 0.0, 0.0, -1.0, 0.0, 0.0, -1.0, 0.0, 0.0, -1.0, 0.0, 0.0, 0.0, -1.0, 0.0, 0.0, -1.0, 0.0, 0.0, -1.0, 0.0, 0.0, -1.0, 0.0, 0.0, 1.0, 0.0, 0.0, 1.0, 0.0, 0.0, 1.0, 0.0, 0.0, 1.0, 0.0, 0.0, -1.0, 0.0, 0.0, -1.0, 0.0, 0.0, -1.0, 0.0, 0.0, -1.0, 0.0, 0.0, 1.0, 0.0, 0.0, 1.0, 0.0, 0.0, 1.0, 0.0, 0.0, 1.0, 0.0, 0.0, 1.0, -5.96e-08, 0.0, 1.0, -5.96e-08, 0.0, 1.0, -5.96e-08, 0.0, 1.0, -5.96e-08, 0.0, 1.0, 0.0, 0.0, 1.0, 0.0, 0.0, 1.0, 0.0, 0.0, 1.0, 0.0, 0.0, -1.0, 0.0, 0.0, -1.0, 0.0, 0.0, -1.0, 0.0, 0.0, -1.0, 0.0, 1.0, 0.0, 0.0, 1.0, 0.0, 0.0, 1.0, 0.0, 0.0, 1.0, 0.0, 0.0, -1.0, 3.974e-08, 0.0, -1.0, 3.974e-08, 0.0, -1.0, 3.974e-08, 0.0, -1.0, 3.974e-08, 0.0, 0.0, 1.0, 0.0, 0.0, 1.0, 0.0, 0.0, 1.0, 0.0, 0.0, 1.0, 0.0, 1.0, 0.0, 0.0, 1.0, 0.0, 0.0, 1.0, 0.0, 0.0, 1.0, 0.0, 0.0, 0.0, -1.0, 0.0, 0.0, -1.0, 0.0, 0.0, -1.0, 0.0, 0.0, -1.0, 0.0, 0.0, 0.0, -1.0, 0.0, 0.0, -1.0, 0.0, 0.0, -1.0, 0.0, 0.0, -1.0, 0.0, -1.0, 0.0, 0.0, -1.0, 0.0, 0.0, -1.0, 0.0, 0.0, -1.0, 0.0, -1.0, 0.0, 0.0, -1.0, 0.0, 0.0, -1.0, 0.0, 0.0, -1.0, 0.0, 0.0, 1.0, 0.0, 0.0, 1.0, 0.0, 0.0, 1.0, 0.0, 0.0, 1.0, 0.0, 0.0, 0.0, 0.0, -1.0, 0.0, 0.0, -1.0, 0.0, 0.0, -1.0, 0.0, 0.0, -1.0, 0.0, 1.0, 0.0, 0.0, 1.0, 0.0, 0.0, 1.0, 0.0, 0.0, 1.0, 0.0, 0.0, 1.0, 0.0, 0.0, 1.0, 0.0, 0.0, 1.0, 0.0, 0.0, 1.0, 0.0, 1.0, 0.0, 0.0, 1.0, 0.0, 0.0, 1.0, 0.0, 0.0, 1.0, 0.0, 0.0, 0.0, 0.0, -1.0, 0.0, 0.0, -1.0, 0.0, 0.0, -1.0, 0.0, 0.0, -1.0, 0.0, 0.0, -1.0, 0.0, 0.0, -1.0, 0.0, 0.0, -1.0, 0.0, 0.0, -1.0, 1.0, 0.0, 0.0, 1.0, 0.0, 0.0, 1.0, 0.0, 0.0, 1.0, 0.0, 0.0, 1.0, 0.0, 0.0, 1.0, 0.0, 0.0, 1.0, 0.0, 0.0, 1.0, 0.0, 0.0, 0.0, -1.0, 0.0, 0.0, -1.0, 0.0, 0.0, -1.0, 0.0, 0.0, -1.0, 0.0, 0.0, -1.0, 0.0, 0.0, -1.0, 0.0, 0.0, -1.0, 0.0, 0.0, -1.0, 0.0, 0.0, 0.0, -1.0, 0.0, 0.0, -1.0, 0.0, 0.0, -1.0, 0.0, 0.0, -1.0, 1.0, 0.0, 0.0, 1.0, 0.0, 0.0, 1.0, 0.0, 0.0, 1.0, 0.0, 0.0, 1.0, 0.0, 0.0, 1.0, 0.0, 0.0, 1.0, 0.0, 0.0, 1.0, 0.0, 0.0, 0.0, 0.0, 1.0, 0.0, 0.0, 1.0, 0.0, 0.0, 1.0, 0.0, 0.0, 1.0, 0.0, 1.0, 0.0, 0.0, 1.0, 0.0, 0.0, 1.0, 0.0, 0.0, 1.0, 0.0, 1.0, 0.0, 0.0, 1.0, 0.0, 0.0, 1.0, 0.0, 0.0, 1.0, 0.0, 0.0, 0.0, 0.0, 1.0, 0.0, 0.0, 1.0, 0.0, 0.0, 1.0, 0.0, 0.0, 1.0, -1.0, 0.0, 0.0, -1.0, 0.0, 0.0, -1.0, 0.0, 0.0, -1.0, 0.0, 0.0, 0.0, 0.0, -1.0, 0.0, 0.0, -1.0, 0.0, 0.0, -1.0, 0.0, 0.0, -1.0, 0.0, 1.0, 0.0, 0.0, 1.0, 0.0, 0.0, 1.0, 0.0, 0.0, 1.0, 0.0, 0.0, -1.0, 0.0, 0.0, -1.0, 0.0, 0.0, -1.0, 0.0, 0.0, -1.0, 0.0, 0.0, 0.0, -1.0, 0.0, 0.0, -1.0, 0.0, 0.0, -1.0, 0.0, 0.0, -1.0, 1.0, 0.0, 0.0, 1.0, 0.0, 0.0, 1.0, 0.0, 0.0, 1.0, 0.0, 0.0, -1.0, 0.0, 0.0, -1.0, 0.0, 0.0, -1.0, 0.0, 0.0, -1.0, 0.0, 0.0, 0.0, 0.0, 1.0, 0.0, 0.0, 1.0, 0.0, 0.0, 1.0, 0.0, 0.0, 1.0, 1.0, 0.0, 0.0, 1.0, 0.0, 0.0, 1.0, 0.0, 0.0, 1.0, 0.0, 0.0, 1.0, 0.0, 0.0, 1.0, 0.0, 0.0, 1.0, 0.0, 0.0, 1.0, 0.0, 0.0, -1.0, 0.0, 0.0, -1.0, 0.0, 0.0, -1.0, 0.0, 0.0, -1.0, 0.0, 0.0, 0.0, 1.0, 0.0, 0.0, 1.0, 0.0, 0.0, 1.0, 0.0, 0.0, 1.0, 0.0, -1.0, 0.0, 0.0, -1.0, 0.0, 0.0, -1.0, 0.0, 0.0, -1.0, 0.0, 0.0, 0.0, -1.0, 0.0, 0.0, -1.0, 0.0, 0.0, -1.0, 0.0, 0.0, -1.0, 0.0, 0.0, 0.0, 1.0, 0.0, 0.0, 1.0, 0.0, 0.0, 1.0, 0.0, 0.0, 1.0, 0.0, -1.0, 0.0, 0.0, -1.0, 0.0, 0.0, -1.0, 0.0, 0.0, -1.0, 0.0, 0.0, 0.0, 1.0, 0.0, 0.0, 1.0, 0.0, 0.0, 1.0, 0.0, 0.0, 1.0, -1.0, 0.0, 0.0, -1.0, 0.0, 0.0, -1.0, 0.0, 0.0, -1.0, 0.0, 0.0, 0.0, 0.0, -1.0, 0.0, 0.0, -1.0, 0.0, 0.0, -1.0, 0.0, 0.0, -1.0, 1.0, 0.0, 0.0, 1.0, 0.0, 0.0, 1.0, 0.0, 0.0, 1.0, 0.0, 0.0, 0.0, 1.0, 0.0, 0.0, 1.0, 0.0, 0.0, 1.0, 0.0, 0.0, 1.0, 0.0])] * 3)])
me_cube_009 = bpy.data.meshes.new('Cube.009')
me_cube_009.from_pydata([(0.25, -0.501, -0.25), (-0.75, -0.501, 0.25), (-0.25, -0.501, 0.25), (-0.25, -0.501, 0.25), (-0.25, -0.501, -0.75), (-0.75, -0.001, 0.25), (-0.25, -0.501, 0.75), (-0.25, -0.001, 0.25), (0.25, -0.501, 0.25), (-0.75, -0.501, -0.25), (-0.25, -0.501, -0.25), (-0.25, -0.001, 0.25), (-0.25, -0.501, -0.25), (-0.75, -0.001, -0.25), (-0.25, -0.001, -0.25), (-0.25, -0.001, 0.75), (0.25, -0.001, -0.25), (-0.25, -0.001, -0.75), (0.25, -0.501, 0.75), (0.25, -0.001, 0.25), (-0.25, -0.001, -0.25), (0.25, -0.001, 0.75), (0.75, -0.501, -0.25), (0.25, -0.501, -0.75), (0.75, -0.501, 0.25), (0.75, -0.001, -0.25), (0.25, -0.001, -0.75), (0.75, -0.001, 0.25)], [], [(0, 8, 19, 16), (16, 19, 27, 25), (25, 27, 24, 22), (22, 24, 8, 0), (16, 25, 22, 0), (27, 19, 8, 24), (4, 12, 20, 17), (16, 26, 17, 20, 14), (26, 16, 0, 23), (23, 0, 10, 12, 4), (17, 26, 23, 4), (10, 0, 16, 14), (2, 6, 15, 11), (7, 11, 15, 21, 19), (19, 21, 18, 8), (8, 18, 6, 2, 3), (19, 8, 3, 7), (21, 15, 6, 18), (11, 5, 1, 2), (5, 11, 7, 14, 20, 13), (12, 9, 13, 20), (9, 12, 10, 3, 2, 1), (5, 13, 9, 1), (3, 10, 14, 7)])
_uv = me_cube_009.uv_layers.new(name='UVMap')
_uv.uv.foreach_set('vector', [0.495, 0.4802, 0.505, 0.4802, 0.505, 0.4901, 0.495, 0.4901, 0.495, 0.4901, 0.505, 0.4901, 0.505, 0.5, 0.495, 0.5, 0.495, 0.5, 0.505, 0.5, 0.505, 0.5099, 0.495, 0.5099, 0.495, 0.5099, 0.505, 0.5099, 0.505, 0.5198, 0.495, 0.5198, 0.4851, 0.5, 0.495, 0.5, 0.495, 0.5099, 0.4851, 0.5099, 0.505, 0.5, 0.5149, 0.5, 0.5149, 0.5099, 0.505, 0.5099, 0.495, 0.4802, 0.505, 0.4802, 0.505, 0.4901, 0.495, 0.4901, 0.505, 0.5, 0.495, 0.5, 0.495, 0.4901, 0.505, 0.4901, 0.505, 0.4901, 0.495, 0.5, 0.505, 0.5, 0.505, 0.5099, 0.495, 0.5099, 0.495, 0.5099, 0.505, 0.5099, 0.505, 0.5198, 0.505, 0.5198, 0.495, 0.5198, 0.4851, 0.5, 0.495, 0.5, 0.495, 0.5099, 0.4851, 0.5099, 0.5149, 0.5099, 0.505, 0.5099, 0.505, 0.5, 0.5149, 0.5, 0.495, 0.4802, 0.505, 0.4802, 0.505, 0.4901, 0.495, 0.4901, 0.495, 0.4901, 0.495, 0.4901, 0.505, 0.4901, 0.505, 0.5, 0.495, 0.5, 0.495, 0.5, 0.505, 0.5, 0.505, 0.5099, 0.495, 0.5099, 0.495, 0.5099, 0.505, 0.5099, 0.505, 0.5198, 0.495, 0.5198, 0.495, 0.5198, 0.495, 0.5, 0.495, 0.5099, 0.4851, 0.5099, 0.4851, 0.5, 0.505, 0.5, 0.5149, 0.5, 0.5149, 0.5099, 0.505, 0.5099, 0.495, 0.4901, 0.495, 0.4901, 0.495, 0.4802, 0.495, 0.4802, 0.495, 0.4901, 0.505, 0.4901, 0.505, 0.4901, 0.505, 0.5, 0.505, 0.5, 0.495, 0.5, 0.495, 0.5099, 0.495, 0.5099, 0.495, 0.5, 0.495, 0.5, 0.495, 0.5099, 0.505, 0.5099, 0.505, 0.5099, 0.505, 0.5198, 0.505, 0.5198, 0.495, 0.5198, 0.4851, 0.5, 0.4851, 0.5, 0.4851, 0.5099, 0.4851, 0.5099, 0.505, 0.5099, 0.505, 0.5099, 0.505, 0.5, 0.505, 0.5])
me_cube_009.materials.append(mat_material)
me_cube_009.update()

# ---- objects
ob_light = bpy.data.objects.new('Light', light_light)
ob_camera = bpy.data.objects.new('Camera', cam_camera)
ob_boat = bpy.data.objects.new('Boat', me_unnamed_mesh1)
ob_propeller = bpy.data.objects.new('Propeller', me_cube_009)

# ---- transforms, parenting, visibility, modifiers, constraints
ob_light.location = (4.196, 1.005, 6.012)
ob_light.rotation_euler = (0.6503, 0.05522, 1.866)
ob_light.lock_rotations_4d = False
ob_light.empty_display_type = 'ARROWS'
ob_light.color = (0.0, 0.0, 0.0, 0.0)
ob_light.lineart.crease_threshold = 0.0
ob_camera.location = (17.91, -18.64, 13.2)
ob_camera.rotation_euler = (1.109, 0.0, 0.8149)
ob_camera.lock_rotations_4d = False
ob_camera.empty_display_type = 'ARROWS'
ob_camera.color = (0.0, 0.0, 0.0, 0.0)
ob_camera.display_type = 'WIRE'
ob_camera.lineart.crease_threshold = 0.0
ob_boat.location = (0.12, 0.0, 0.108)
ob_boat.rotation_euler = (1.571, -0.0, 0.0)
ob_boat.lock_scale = (False, False, True)
_vg = ob_boat.vertex_groups.new(name='Shell')
_vg = ob_boat.vertex_groups.new(name='Interior')
_vg = ob_boat.vertex_groups.new(name='Pod')
ob_propeller.location = (0.12, -2.834, -0.467)
ob_propeller.rotation_euler = (0.0, -1.571, 0.0)
ob_propeller.scale = (0.5, 0.5, 0.5)

# ---- collection membership
col_collection.objects.link(ob_light)
col_collection.objects.link(ob_camera)
col_boat.objects.link(ob_boat)
col_boat.objects.link(ob_propeller)

# ---- scene / render settings (as saved in the file)
scene.camera = ob_camera
scene.frame_start = 1; scene.frame_end = 250; scene.frame_set(1)
scene.render.engine = 'BLENDER_EEVEE_NEXT'
scene.cycles.sampling_pattern = 'TABULATED_SOBOL'
scene.eevee.ray_tracing_options.trace_max_roughness = 0.0
bpy.context.view_layer.update()
